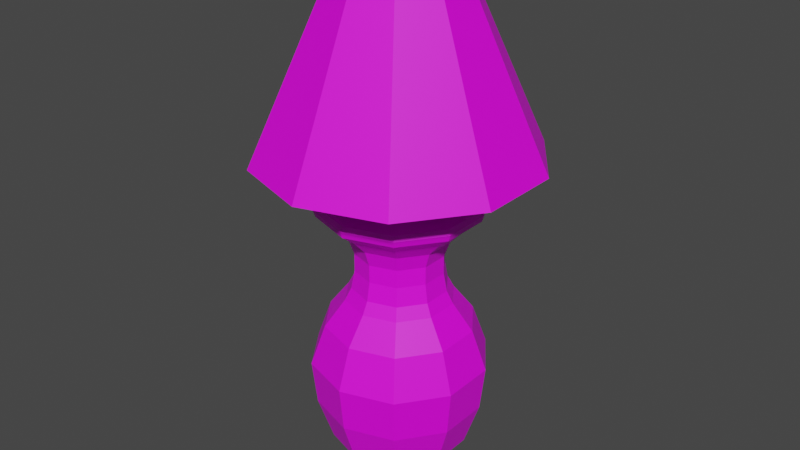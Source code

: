 # Source: lamp_small.blend  (saved by Blender 2.80.75; exported with 4.5.12 LTS)
import bpy
from mathutils import Matrix  # noqa: F401  (used for matrix-valued properties, if any)

bpy.ops.wm.read_factory_settings(use_empty=True)
scene = bpy.context.scene
scene.name = 'Scene'

# ---- collections
col_collection = bpy.data.collections.new('Collection'); scene.collection.children.link(col_collection)

# ---- images (referenced by path relative to the original .blend; pixels are not part of the script)
import os
ASSET_DIR = os.environ.get("B2B_ASSET_DIR", "")  # directory of the original .blend (textures are referenced by path, not embedded)
HERE = os.path.dirname(os.path.abspath(__file__))  # packed textures are extracted next to this script under _unpacked/

def load_image(name, relpath, width, height, colorspace="sRGB"):
    """Load a texture the original file referenced (path relative to the .blend, or extracted next to this script)."""
    p = next((c for c in (os.path.join(HERE, relpath), os.path.join(ASSET_DIR, relpath)) if relpath and os.path.exists(c)), "")
    if p:
        img = bpy.data.images.load(p, check_existing=True)
        img.name = name
    else:  # same state as the original file: an image datablock whose file is absent (Cycles renders it pink)
        img = bpy.data.images.new(name, width, height)
        img.source = "FILE"
        img.filepath = "//" + (relpath or name)
    img.colorspace_settings.name = colorspace
    return img
img_lamp_small_jpg = load_image('lamp_small.jpg', 'lamp_small.jpg', 1024, 1024, 'sRGB')

# ---- materials (node trees are filled in below, after node groups)
mat_material_001 = bpy.data.materials.new('Material.001')
mat_material_001.use_transparent_shadow = False

# ---- material node trees
mat_material_001.use_nodes = True; mat_material_001.node_tree.nodes.clear()
_N = mat_material_001.node_tree.nodes; _L = mat_material_001.node_tree.links
n0 = _N.new('ShaderNodeOutputMaterial'); n0.name = 'Material Output'; n0.location = (300, 300)
n1 = _N.new('ShaderNodeBsdfPrincipled'); n1.name = 'Principled BSDF'; n1.location = (10, 300)
n1.distribution = 'GGX'
n1.subsurface_method = 'BURLEY'
n1.inputs[3].default_value = 1.45
n1.inputs[27].default_value = (0.0, 0.0, 0.0, 1.0)
n1.inputs[28].default_value = 1.0
n2 = _N.new('ShaderNodeTexImage'); n2.name = 'Image Texture'; n2.location = (-280, 280)
n2.image = img_lamp_small_jpg
_L.new(n1.outputs[0], n0.inputs[0])
_L.new(n2.outputs[0], n1.inputs[0])
n0.is_active_output = True

# ---- world
world_world = bpy.data.worlds.new('World'); scene.world = world_world
world_world.use_nodes = True; world_world.node_tree.nodes.clear()
_N = world_world.node_tree.nodes; _L = world_world.node_tree.links
n0 = _N.new('ShaderNodeOutputWorld'); n0.name = 'World Output'; n0.location = (300, 300)
n1 = _N.new('ShaderNodeBackground'); n1.name = 'Background'; n1.location = (10, 300)
n1.inputs[0].default_value = (0.05088, 0.05088, 0.05088, 1.0)
_L.new(n1.outputs[0], n0.inputs[0])
n0.is_active_output = True
world_world.color = (0.05088, 0.05088, 0.05088)
world_world.use_sun_shadow = False
world_world.sun_shadow_jitter_overblur = 0.0

# ---- meshes
me_cylinder_002 = bpy.data.meshes.new('Cylinder.002')
me_cylinder_002.from_pydata([(6.114e-07, 0.1527, -0.0007372), (3.48e-07, 0.2703, 0.1005), (0.08978, 0.1236, -0.0007372), (0.1589, 0.2187, 0.1005), (0.1453, 0.0472, -0.0007372), (0.2571, 0.08352, 0.1005), (0.1453, -0.0472, -0.0007372), (0.2571, -0.08352, 0.1005), (0.08978, -0.1236, -0.0007372), (0.1589, -0.2187, 0.1005), (5.98e-07, -0.1527, -0.0007372), (3.243e-07, -0.2703, 0.1005), (-0.08977, -0.1236, -0.0007372), (-0.1589, -0.2187, 0.1005), (-0.1453, -0.0472, -0.0007372), (-0.2571, -0.08352, 0.1005), (-0.1453, 0.0472, -0.0007372), (-0.2571, 0.08352, 0.1005), (-0.08977, 0.1236, -0.0007372), (-0.1589, 0.2187, 0.1005), (2.184e-07, 0.3281, 0.2735), (0.1929, 0.2654, 0.2735), (0.3121, 0.1014, 0.2735), (0.3121, -0.1014, 0.2735), (0.1929, -0.2654, 0.2735), (1.897e-07, -0.3281, 0.2735), (-0.1929, -0.2654, 0.2735), (-0.3121, -0.1014, 0.2735), (-0.3121, 0.1014, 0.2735), (-0.1929, 0.2654, 0.2735), (2.31e-07, 0.3471, 0.4507), (0.204, 0.2808, 0.4507), (0.3301, 0.1073, 0.4507), (0.3301, -0.1073, 0.4507), (0.204, -0.2808, 0.4507), (2.007e-07, -0.3471, 0.4507), (-0.204, -0.2808, 0.4507), (-0.3301, -0.1073, 0.4507), (-0.3301, 0.1073, 0.4507), (-0.204, 0.2808, 0.4507), (1.931e-07, 0.2902, 0.6095), (0.1706, 0.2348, 0.6095), (0.276, 0.08967, 0.6095), (0.276, -0.08967, 0.6095), (0.1706, -0.2348, 0.6095), (1.677e-07, -0.2902, 0.6095), (-0.1706, -0.2348, 0.6095), (-0.276, -0.08967, 0.6095), (-0.276, 0.08967, 0.6095), (-0.1706, 0.2348, 0.6095), (1.407e-07, 0.2114, 0.7123), (0.1243, 0.171, 0.7123), (0.2011, 0.06533, 0.7123), (0.2011, -0.06533, 0.7123), (0.1243, -0.171, 0.7123), (1.222e-07, -0.2114, 0.7123), (-0.1243, -0.171, 0.7123), (-0.2011, -0.06533, 0.7123), (-0.2011, 0.06533, 0.7123), (-0.1243, 0.171, 0.7123), (1.239e-07, 0.1861, 0.7602), (0.1094, 0.1506, 0.7602), (0.177, 0.05752, 0.7602), (0.177, -0.05752, 0.7602), (0.1094, -0.1506, 0.7602), (1.076e-07, -0.1861, 0.7602), (-0.1094, -0.1506, 0.7602), (-0.177, -0.05752, 0.7602), (-0.177, 0.05752, 0.7602), (-0.1094, 0.1506, 0.7602), (1.502e-07, 0.1723, 0.8325), (0.1013, 0.1394, 0.8325), (0.1638, 0.05324, 0.8325), (0.1638, -0.05324, 0.8325), (0.1013, -0.1394, 0.8325), (1.351e-07, -0.1723, 0.8325), (-0.1013, -0.1394, 0.8325), (-0.1638, -0.05324, 0.8325), (-0.1638, 0.05324, 0.8325), (-0.1013, 0.1394, 0.8325), (1.502e-07, 0.1723, 0.9036), (0.1013, 0.1394, 0.9036), (0.1638, 0.05324, 0.9036), (0.1638, -0.05324, 0.9036), (0.1013, -0.1394, 0.9036), (1.351e-07, -0.1723, 0.9036), (-0.1013, -0.1394, 0.9036), (-0.1638, -0.05324, 0.9036), (-0.1638, 0.05324, 0.9036), (-0.1013, 0.1394, 0.9036), (1.428e-07, 0.1943, 0.9653), (0.1142, 0.1572, 0.9653), (0.1848, 0.06006, 0.9653), (0.1848, -0.06006, 0.9653), (0.1142, -0.1572, 0.9653), (1.258e-07, -0.1943, 0.9653), (-0.1142, -0.1572, 0.9653), (-0.1848, -0.06006, 0.9653), (-0.1848, 0.06006, 0.9653), (-0.1142, 0.1572, 0.9653), (1.87e-07, 0.2546, 1.028), (0.1497, 0.206, 1.028), (0.2421, 0.07868, 1.028), (0.2421, -0.07868, 1.028), (0.1497, -0.206, 1.028), (1.648e-07, -0.2546, 1.028), (-0.1497, -0.206, 1.028), (-0.2421, -0.07868, 1.028), (-0.2421, 0.07868, 1.028), (-0.1497, 0.206, 1.028), (7.782e-08, 0.3105, 1.071), (0.1825, 0.2512, 1.071), (0.2953, 0.09596, 1.071), (0.2953, -0.09596, 1.071), (0.1825, -0.2512, 1.071), (5.067e-08, -0.3105, 1.071), (-0.1825, -0.2512, 1.071), (-0.2953, -0.09596, 1.071), (-0.2953, 0.09596, 1.071), (-0.1825, 0.2512, 1.071), (8.005e-08, 0.3194, 1.096), (0.1878, 0.2584, 1.096), (0.3038, 0.09871, 1.096), (0.3038, -0.09871, 1.096), (0.1878, -0.2584, 1.096), (5.213e-08, -0.3194, 1.096), (-0.1878, -0.2584, 1.096), (-0.3038, -0.09871, 1.096), (-0.3038, 0.09871, 1.096), (-0.1878, 0.2584, 1.096), (9.148e-08, 0.3102, 1.116), (0.1824, 0.251, 1.116), (0.2951, 0.09587, 1.116), (0.2951, -0.09587, 1.116), (0.1824, -0.251, 1.116), (6.435e-08, -0.3102, 1.116), (-0.1824, -0.251, 1.116), (-0.2951, -0.09587, 1.116), (-0.2951, 0.09587, 1.116), (-0.1824, 0.251, 1.116), (1.878e-07, 0.2327, 1.129), (0.1368, 0.1883, 1.129), (0.2213, 0.07191, 1.129), (0.2213, -0.07191, 1.129), (0.1368, -0.1883, 1.129), (1.675e-07, -0.2327, 1.129), (-0.1368, -0.1883, 1.129), (-0.2213, -0.07191, 1.129), (-0.2213, 0.07191, 1.129), (-0.1368, 0.1883, 1.129), (9.923e-07, 0.04203, 1.144), (0.0247, 0.034, 1.144), (0.03997, 0.01299, 1.144), (0.03997, -0.01299, 1.144), (0.0247, -0.034, 1.144), (9.886e-07, -0.04203, 1.144), (-0.0247, -0.034, 1.144), (-0.03997, -0.01299, 1.144), (-0.03997, 0.01299, 1.144), (-0.0247, 0.034, 1.144), (0.03997, 0.01299, 1.278), (-0.0247, -0.034, 1.278), (-0.0247, 0.034, 1.278), (9.923e-07, 0.04203, 1.278), (0.0247, 0.034, 1.278), (0.03997, -0.01299, 1.278), (0.0247, -0.034, 1.278), (9.886e-07, -0.04203, 1.278), (-0.03997, -0.01299, 1.278), (-0.03997, 0.01299, 1.278), (2.167e-06, 0.5414, 1.278), (0.3182, 0.438, 1.278), (0.5149, 0.1673, 1.278), (0.5149, -0.1673, 1.278), (0.3182, -0.438, 1.278), (2.12e-06, -0.5414, 1.278), (-0.3182, -0.438, 1.278), (-0.5149, -0.1673, 1.278), (-0.5149, 0.1673, 1.278), (-0.3182, 0.438, 1.278), (1.575e-06, 0.2126, 1.999), (0.125, 0.172, 1.999), (0.2022, 0.06571, 1.999), (0.2022, -0.06571, 1.999), (0.125, -0.172, 1.999), (1.556e-06, -0.2126, 1.999), (-0.125, -0.172, 1.999), (-0.2022, -0.06571, 1.999), (-0.2022, 0.06571, 1.999), (-0.125, 0.172, 1.999)], [], [(0, 3, 2), (2, 5, 4), (4, 7, 6), (7, 8, 6), (9, 10, 8), (11, 12, 10), (13, 14, 12), (15, 16, 14), (15, 28, 17), (16, 19, 18), (18, 1, 0), (2, 6, 14), (15, 26, 27), (13, 25, 26), (11, 24, 25), (7, 24, 9), (1, 21, 3), (5, 23, 7), (3, 22, 5), (19, 20, 1), (17, 29, 19), (21, 30, 31), (28, 37, 38), (24, 35, 25), (21, 32, 22), (28, 39, 29), (26, 35, 36), (22, 33, 23), (29, 30, 20), (26, 37, 27), (23, 34, 24), (37, 48, 38), (35, 44, 45), (31, 42, 32), (38, 49, 39), (35, 46, 36), (33, 42, 43), (39, 40, 30), (36, 47, 37), (33, 44, 34), (30, 41, 31), (44, 55, 45), (41, 52, 42), (49, 58, 59), (46, 55, 56), (42, 53, 43), (49, 50, 40), (47, 56, 57), (43, 54, 44), (40, 51, 41), (48, 57, 58), (51, 62, 52), (58, 69, 59), (56, 65, 66), (53, 62, 63), (50, 69, 60), (57, 66, 67), (54, 63, 64), (50, 61, 51), (57, 68, 58), (55, 64, 65), (65, 76, 66), (62, 73, 63), (60, 79, 70), (66, 77, 67), (63, 74, 64), (61, 70, 71), (68, 77, 78), (64, 75, 65), (61, 72, 62), (69, 78, 79), (72, 83, 73), (79, 80, 70), (76, 87, 77), (73, 84, 74), (70, 81, 71), (77, 88, 78), (74, 85, 75), (71, 82, 72), (78, 89, 79), (75, 86, 76), (89, 90, 80), (86, 97, 87), (83, 94, 84), (80, 91, 81), (88, 97, 98), (84, 95, 85), (81, 92, 82), (89, 98, 99), (85, 96, 86), (82, 93, 83), (96, 107, 97), (93, 104, 94), (91, 100, 101), (97, 108, 98), (94, 105, 95), (92, 101, 102), (98, 109, 99), (95, 106, 96), (93, 102, 103), (99, 100, 90), (104, 113, 114), (100, 111, 101), (107, 118, 108), (105, 114, 115), (101, 112, 102), (108, 119, 109), (106, 115, 116), (102, 113, 103), (109, 110, 100), (107, 116, 117), (110, 121, 111), (117, 128, 118), (114, 125, 115), (111, 122, 112), (118, 129, 119), (115, 126, 116), (112, 123, 113), (119, 120, 110), (116, 127, 117), (113, 124, 114), (124, 135, 125), (122, 131, 132), (128, 139, 129), (125, 136, 126), (122, 133, 123), (129, 130, 120), (126, 137, 127), (123, 134, 124), (120, 131, 121), (127, 138, 128), (132, 141, 142), (138, 149, 139), (135, 146, 136), (132, 143, 133), (130, 149, 140), (136, 147, 137), (133, 144, 134), (131, 140, 141), (138, 147, 148), (134, 145, 135), (148, 159, 149), (145, 156, 146), (143, 152, 153), (140, 159, 150), (146, 157, 147), (143, 154, 144), (141, 150, 151), (147, 158, 148), (144, 155, 145), (142, 151, 152), (155, 161, 156), (152, 165, 153), (159, 163, 150), (156, 168, 157), (153, 166, 154), (150, 164, 151), (157, 169, 158), (154, 167, 155), (151, 160, 152), (158, 162, 159), (166, 175, 167), (160, 171, 172), (162, 178, 179), (167, 176, 161), (160, 173, 165), (163, 179, 170), (161, 177, 168), (165, 174, 166), (164, 170, 171), (168, 178, 169), (171, 182, 172), (178, 189, 179), (176, 185, 186), (172, 183, 173), (179, 180, 170), (177, 186, 187), (174, 183, 184), (170, 181, 171), (177, 188, 178), (175, 184, 185), (183, 182, 188), (0, 1, 3), (2, 3, 5), (4, 5, 7), (7, 9, 8), (9, 11, 10), (11, 13, 12), (13, 15, 14), (15, 17, 16), (15, 27, 28), (16, 17, 19), (18, 19, 1), (18, 0, 2), (2, 4, 6), (6, 8, 10), (10, 12, 6), (12, 14, 6), (14, 16, 18), (18, 2, 14), (15, 13, 26), (13, 11, 25), (11, 9, 24), (7, 23, 24), (1, 20, 21), (5, 22, 23), (3, 21, 22), (19, 29, 20), (17, 28, 29), (21, 20, 30), (28, 27, 37), (24, 34, 35), (21, 31, 32), (28, 38, 39), (26, 25, 35), (22, 32, 33), (29, 39, 30), (26, 36, 37), (23, 33, 34), (37, 47, 48), (35, 34, 44), (31, 41, 42), (38, 48, 49), (35, 45, 46), (33, 32, 42), (39, 49, 40), (36, 46, 47), (33, 43, 44), (30, 40, 41), (44, 54, 55), (41, 51, 52), (49, 48, 58), (46, 45, 55), (42, 52, 53), (49, 59, 50), (47, 46, 56), (43, 53, 54), (40, 50, 51), (48, 47, 57), (51, 61, 62), (58, 68, 69), (56, 55, 65), (53, 52, 62), (50, 59, 69), (57, 56, 66), (54, 53, 63), (50, 60, 61), (57, 67, 68), (55, 54, 64), (65, 75, 76), (62, 72, 73), (60, 69, 79), (66, 76, 77), (63, 73, 74), (61, 60, 70), (68, 67, 77), (64, 74, 75), (61, 71, 72), (69, 68, 78), (72, 82, 83), (79, 89, 80), (76, 86, 87), (73, 83, 84), (70, 80, 81), (77, 87, 88), (74, 84, 85), (71, 81, 82), (78, 88, 89), (75, 85, 86), (89, 99, 90), (86, 96, 97), (83, 93, 94), (80, 90, 91), (88, 87, 97), (84, 94, 95), (81, 91, 92), (89, 88, 98), (85, 95, 96), (82, 92, 93), (96, 106, 107), (93, 103, 104), (91, 90, 100), (97, 107, 108), (94, 104, 105), (92, 91, 101), (98, 108, 109), (95, 105, 106), (93, 92, 102), (99, 109, 100), (104, 103, 113), (100, 110, 111), (107, 117, 118), (105, 104, 114), (101, 111, 112), (108, 118, 119), (106, 105, 115), (102, 112, 113), (109, 119, 110), (107, 106, 116), (110, 120, 121), (117, 127, 128), (114, 124, 125), (111, 121, 122), (118, 128, 129), (115, 125, 126), (112, 122, 123), (119, 129, 120), (116, 126, 127), (113, 123, 124), (124, 134, 135), (122, 121, 131), (128, 138, 139), (125, 135, 136), (122, 132, 133), (129, 139, 130), (126, 136, 137), (123, 133, 134), (120, 130, 131), (127, 137, 138), (132, 131, 141), (138, 148, 149), (135, 145, 146), (132, 142, 143), (130, 139, 149), (136, 146, 147), (133, 143, 144), (131, 130, 140), (138, 137, 147), (134, 144, 145), (148, 158, 159), (145, 155, 156), (143, 142, 152), (140, 149, 159), (146, 156, 157), (143, 153, 154), (141, 140, 150), (147, 157, 158), (144, 154, 155), (142, 141, 151), (155, 167, 161), (152, 160, 165), (159, 162, 163), (156, 161, 168), (153, 165, 166), (150, 163, 164), (157, 168, 169), (154, 166, 167), (151, 164, 160), (158, 169, 162), (166, 174, 175), (160, 164, 171), (162, 169, 178), (167, 175, 176), (160, 172, 173), (163, 162, 179), (161, 176, 177), (165, 173, 174), (164, 163, 170), (168, 177, 178), (171, 181, 182), (178, 188, 189), (176, 175, 185), (172, 182, 183), (179, 189, 180), (177, 176, 186), (174, 173, 183), (170, 180, 181), (177, 187, 188), (175, 174, 184), (182, 181, 188), (181, 180, 188), (180, 189, 188), (188, 187, 186), (186, 185, 188), (185, 184, 188), (184, 183, 188)])
_uv = me_cylinder_002.uv_layers.new(name='UVMap')
_uv.uv.foreach_set('vector', [0.2996, 0.9235, 0.3254, 0.8873, 0.3236, 0.9212, 0.3236, 0.9212, 0.3544, 0.89, 0.347, 0.9227, 0.347, 0.9227, 0.3845, 0.8986, 0.3693, 0.9289, 0.3845, 0.8986, 0.3876, 0.9429, 0.3693, 0.9289, 0.132, 0.9694, 0.1821, 0.9661, 0.1677, 0.9851, 0.1572, 0.9411, 0.202, 0.9528, 0.1821, 0.9661, 0.1837, 0.9228, 0.2251, 0.9435, 0.202, 0.9528, 0.2112, 0.91, 0.2505, 0.9374, 0.2251, 0.9435, 0.2112, 0.91, 0.2312, 0.8708, 0.2397, 0.9003, 0.2505, 0.9374, 0.2684, 0.8932, 0.2752, 0.9289, 0.2752, 0.9289, 0.2968, 0.8887, 0.2996, 0.9235, 0.3273, 0.9415, 0.3693, 0.9289, 0.3676, 0.9999, 0.2112, 0.91, 0.1689, 0.8934, 0.2003, 0.8805, 0.1837, 0.9228, 0.1361, 0.9112, 0.1689, 0.8934, 0.1572, 0.9411, 0.09684, 0.9381, 0.1361, 0.9112, 0.3845, 0.8986, 0.4391, 0.8772, 0.4165, 0.9168, 0.2968, 0.8887, 0.3251, 0.8571, 0.3254, 0.8873, 0.3544, 0.89, 0.3951, 0.8642, 0.3845, 0.8986, 0.3254, 0.8873, 0.3584, 0.8585, 0.3544, 0.89, 0.2684, 0.8932, 0.2933, 0.8592, 0.2968, 0.8887, 0.2397, 0.9003, 0.2623, 0.8637, 0.2684, 0.8932, 0.3251, 0.8571, 0.29, 0.8315, 0.3238, 0.8284, 0.2312, 0.8708, 0.1911, 0.8532, 0.2241, 0.8434, 0.09684, 0.9381, 0.1197, 0.8797, 0.1361, 0.9112, 0.3251, 0.8571, 0.3592, 0.8282, 0.3584, 0.8585, 0.2312, 0.8708, 0.2568, 0.8364, 0.2623, 0.8637, 0.1689, 0.8934, 0.1197, 0.8797, 0.1572, 0.8647, 0.3584, 0.8585, 0.3992, 0.829, 0.3951, 0.8642, 0.2623, 0.8637, 0.29, 0.8315, 0.2933, 0.8592, 0.1689, 0.8934, 0.1911, 0.8532, 0.2003, 0.8805, 0.3951, 0.8642, 0.4495, 0.832, 0.4391, 0.8772, 0.1911, 0.8532, 0.2169, 0.8139, 0.2241, 0.8434, 0.1197, 0.8797, 0.06653, 0.8544, 0.1096, 0.846, 0.3238, 0.8284, 0.3583, 0.7949, 0.3592, 0.8282, 0.2241, 0.8434, 0.2513, 0.8064, 0.2568, 0.8364, 0.1197, 0.8797, 0.1469, 0.8343, 0.1572, 0.8647, 0.3992, 0.829, 0.3583, 0.7949, 0.3975, 0.793, 0.2568, 0.8364, 0.286, 0.8012, 0.29, 0.8315, 0.1572, 0.8647, 0.1822, 0.8233, 0.1911, 0.8532, 0.3992, 0.829, 0.4432, 0.7861, 0.4495, 0.832, 0.29, 0.8315, 0.3215, 0.7974, 0.3238, 0.8284, 0.06653, 0.8544, 0.1016, 0.8134, 0.1096, 0.846, 0.3215, 0.7974, 0.3569, 0.7622, 0.3583, 0.7949, 0.2513, 0.8064, 0.2083, 0.7832, 0.2458, 0.7762, 0.1469, 0.8343, 0.1016, 0.8134, 0.1365, 0.8031, 0.3583, 0.7949, 0.3939, 0.7591, 0.3975, 0.793, 0.2513, 0.8064, 0.283, 0.7693, 0.286, 0.8012, 0.1822, 0.8233, 0.1365, 0.8031, 0.172, 0.7924, 0.3975, 0.793, 0.4294, 0.7519, 0.4432, 0.7861, 0.286, 0.8012, 0.3197, 0.7651, 0.3215, 0.7974, 0.2169, 0.8139, 0.172, 0.7924, 0.2083, 0.7832, 0.3197, 0.7651, 0.3556, 0.7458, 0.3569, 0.7622, 0.2083, 0.7832, 0.2427, 0.7591, 0.2458, 0.7762, 0.1365, 0.8031, 0.09731, 0.7986, 0.1315, 0.7878, 0.3939, 0.7591, 0.3556, 0.7458, 0.3916, 0.7435, 0.283, 0.7693, 0.2427, 0.7591, 0.2808, 0.7534, 0.172, 0.7924, 0.1315, 0.7878, 0.1677, 0.777, 0.4294, 0.7519, 0.3916, 0.7435, 0.4247, 0.7382, 0.283, 0.7693, 0.3185, 0.7488, 0.3197, 0.7651, 0.172, 0.7924, 0.2049, 0.7669, 0.2083, 0.7832, 0.1016, 0.8134, 0.06647, 0.8061, 0.09731, 0.7986, 0.09731, 0.7986, 0.124, 0.7643, 0.1315, 0.7878, 0.3556, 0.7458, 0.3901, 0.7205, 0.3916, 0.7435, 0.2808, 0.7534, 0.2377, 0.7335, 0.277, 0.7275, 0.1315, 0.7878, 0.1604, 0.7519, 0.1677, 0.777, 0.3916, 0.7435, 0.4212, 0.7192, 0.4247, 0.7382, 0.3185, 0.7488, 0.277, 0.7275, 0.3164, 0.7238, 0.2049, 0.7669, 0.1604, 0.7519, 0.1986, 0.7417, 0.06647, 0.8061, 0.0905, 0.7771, 0.09731, 0.7986, 0.3185, 0.7488, 0.3545, 0.7214, 0.3556, 0.7458, 0.2427, 0.7591, 0.1986, 0.7417, 0.2377, 0.7335, 0.3545, 0.7214, 0.3907, 0.6978, 0.3901, 0.7205, 0.2377, 0.7335, 0.2742, 0.7004, 0.277, 0.7275, 0.124, 0.7643, 0.1527, 0.7263, 0.1604, 0.7519, 0.3901, 0.7205, 0.4214, 0.701, 0.4212, 0.7192, 0.277, 0.7275, 0.3152, 0.6973, 0.3164, 0.7238, 0.1604, 0.7519, 0.1926, 0.7153, 0.1986, 0.7417, 0.06202, 0.7882, 0.08131, 0.7562, 0.0905, 0.7771, 0.3164, 0.7238, 0.3544, 0.6965, 0.3545, 0.7214, 0.1986, 0.7417, 0.2333, 0.7069, 0.2377, 0.7335, 0.0905, 0.7771, 0.1151, 0.7405, 0.124, 0.7643, 0.2333, 0.7069, 0.2721, 0.6758, 0.2742, 0.7004, 0.1151, 0.7405, 0.1453, 0.704, 0.1527, 0.7263, 0.3907, 0.6978, 0.4257, 0.6853, 0.4214, 0.701, 0.2742, 0.7004, 0.3149, 0.6738, 0.3152, 0.6973, 0.1926, 0.7153, 0.1453, 0.704, 0.1864, 0.6919, 0.05402, 0.7721, 0.071, 0.7378, 0.08131, 0.7562, 0.3152, 0.6973, 0.3557, 0.6742, 0.3544, 0.6965, 0.2333, 0.7069, 0.1864, 0.6919, 0.2289, 0.6828, 0.08131, 0.7562, 0.1062, 0.7193, 0.1151, 0.7405, 0.3544, 0.6965, 0.3934, 0.6779, 0.3907, 0.6978, 0.1062, 0.7193, 0.1373, 0.6775, 0.1453, 0.704, 0.3934, 0.6779, 0.4362, 0.6664, 0.4257, 0.6853, 0.3149, 0.6738, 0.2694, 0.6492, 0.3134, 0.6469, 0.1453, 0.704, 0.1808, 0.6641, 0.1864, 0.6919, 0.04276, 0.7591, 0.0571, 0.7159, 0.071, 0.7378, 0.3557, 0.6742, 0.3134, 0.6469, 0.3565, 0.6482, 0.1864, 0.6919, 0.2253, 0.6549, 0.2289, 0.6828, 0.071, 0.7378, 0.09552, 0.6942, 0.1062, 0.7193, 0.3934, 0.6779, 0.3565, 0.6482, 0.3981, 0.6536, 0.2289, 0.6828, 0.2694, 0.6492, 0.2721, 0.6758, 0.4362, 0.6664, 0.4017, 0.6376, 0.4461, 0.6509, 0.2694, 0.6492, 0.314, 0.6288, 0.3134, 0.6469, 0.1373, 0.6775, 0.1766, 0.6456, 0.1808, 0.6641, 0.0571, 0.7159, 0.008465, 0.7332, 0.04652, 0.7015, 0.3134, 0.6469, 0.3587, 0.6308, 0.3565, 0.6482, 0.1808, 0.6641, 0.2227, 0.6364, 0.2253, 0.6549, 0.09552, 0.6942, 0.04652, 0.7015, 0.08683, 0.6777, 0.3565, 0.6482, 0.4017, 0.6376, 0.3981, 0.6536, 0.2253, 0.6549, 0.2684, 0.6308, 0.2694, 0.6492, 0.1373, 0.6775, 0.08683, 0.6777, 0.1307, 0.659, 0.2684, 0.6308, 0.3139, 0.6222, 0.314, 0.6288, 0.1307, 0.659, 0.1749, 0.6389, 0.1766, 0.6456, 0.008465, 0.7332, 0.04253, 0.6959, 0.04652, 0.7015, 0.314, 0.6288, 0.3593, 0.6243, 0.3587, 0.6308, 0.1766, 0.6456, 0.2216, 0.6297, 0.2227, 0.6364, 0.04652, 0.7015, 0.08366, 0.6715, 0.08683, 0.6777, 0.3587, 0.6308, 0.4031, 0.6314, 0.4017, 0.6376, 0.2227, 0.6364, 0.2678, 0.6241, 0.2684, 0.6308, 0.08683, 0.6777, 0.1283, 0.6524, 0.1307, 0.659, 0.4017, 0.6376, 0.4487, 0.6445, 0.4461, 0.6509, 0.003089, 0.7278, 0.03943, 0.6914, 0.04253, 0.6959, 0.3593, 0.6243, 0.3139, 0.6167, 0.3598, 0.6194, 0.1749, 0.6389, 0.2208, 0.6243, 0.2216, 0.6297, 0.04253, 0.6959, 0.08115, 0.6665, 0.08366, 0.6715, 0.3593, 0.6243, 0.4042, 0.6263, 0.4031, 0.6314, 0.2216, 0.6297, 0.2674, 0.6188, 0.2678, 0.6241, 0.08366, 0.6715, 0.1264, 0.6471, 0.1283, 0.6524, 0.4031, 0.6314, 0.4495, 0.6389, 0.4487, 0.6445, 0.2678, 0.6241, 0.3139, 0.6167, 0.3139, 0.6222, 0.1283, 0.6524, 0.1737, 0.6335, 0.1749, 0.6389, 0.7623, 0.09756, 0.7244, 0.1196, 0.7444, 0.09179, 0.6209, 0.09894, 0.6592, 0.1202, 0.6483, 0.1356, 0.6892, 0.0001223, 0.6574, 0.03039, 0.646, 0.01549, 0.7623, 0.09756, 0.7444, 0.05751, 0.7623, 0.05174, 0.6921, 0.1492, 0.6592, 0.1202, 0.6919, 0.1304, 0.646, 0.01549, 0.6379, 0.05857, 0.62, 0.05316, 0.7623, 0.05174, 0.7244, 0.02963, 0.7356, 0.01454, 0.7355, 0.1347, 0.6919, 0.1304, 0.7244, 0.1196, 0.6209, 0.09894, 0.6379, 0.05857, 0.6386, 0.09282, 0.7332, 0.01285, 0.6897, 0.01891, 0.6892, 0.0001223, 0.6386, 0.09282, 0.6855, 0.08292, 0.6592, 0.1202, 0.6897, 0.01891, 0.6852, 0.06664, 0.6574, 0.03039, 0.7444, 0.05751, 0.701, 0.07778, 0.701, 0.07156, 0.6919, 0.1304, 0.6855, 0.08292, 0.6914, 0.08477, 0.6574, 0.03039, 0.6817, 0.07175, 0.6379, 0.05857, 0.7444, 0.05751, 0.6973, 0.06653, 0.7244, 0.02963, 0.7244, 0.1196, 0.6914, 0.08477, 0.6973, 0.08281, 0.6379, 0.05857, 0.6818, 0.07796, 0.6386, 0.09282, 0.7227, 0.02848, 0.691, 0.06456, 0.6897, 0.01891, 0.7444, 0.09179, 0.6973, 0.08281, 0.701, 0.07778, 0.62, 0.1557, 0.652, 0.1619, 0.62, 0.1619, 0.62, 0.1991, 0.652, 0.2053, 0.62, 0.2053, 0.62, 0.1805, 0.652, 0.1867, 0.62, 0.1867, 0.62, 0.1619, 0.652, 0.1681, 0.62, 0.1681, 0.62, 0.2053, 0.652, 0.2115, 0.62, 0.2115, 0.62, 0.1867, 0.652, 0.1929, 0.62, 0.1929, 0.62, 0.1681, 0.652, 0.1743, 0.62, 0.1743, 0.62, 0.1495, 0.652, 0.1557, 0.62, 0.1557, 0.62, 0.1929, 0.652, 0.1991, 0.62, 0.1991, 0.62, 0.1743, 0.652, 0.1805, 0.62, 0.1805, 0.3051, 0.2994, 0.3269, 0.1802, 0.3112, 0.2983, 0.3001, 0.3101, 0.2209, 0.4019, 0.1828, 0.3317, 0.3147, 0.3171, 0.4265, 0.364, 0.3714, 0.4219, 0.3112, 0.2983, 0.399, 0.2147, 0.3168, 0.301, 0.3001, 0.3101, 0.1934, 0.2525, 0.3009, 0.3039, 0.3086, 0.3182, 0.3714, 0.4219, 0.2929, 0.4364, 0.3168, 0.301, 0.437, 0.2849, 0.3198, 0.3065, 0.3009, 0.3039, 0.2484, 0.1946, 0.3051, 0.2994, 0.303, 0.3155, 0.2929, 0.4364, 0.2209, 0.4019, 0.3198, 0.3065, 0.4265, 0.364, 0.319, 0.3126, 0.2209, 0.4019, 0.02945, 0.4423, 0.1828, 0.3317, 0.4265, 0.364, 0.524, 0.5336, 0.3714, 0.4219, 0.399, 0.2147, 0.4298, 0.02147, 0.4581, 0.03501, 0.1828, 0.3317, 0.004255, 0.2518, 0.1934, 0.2525, 0.3714, 0.4219, 0.3507, 0.6164, 0.2929, 0.4364, 0.437, 0.2849, 0.5755, 0.1467, 0.5904, 0.1743, 0.2484, 0.1946, 0.07419, 0.1057, 0.09581, 0.08294, 0.2929, 0.4364, 0.1618, 0.5815, 0.2209, 0.4019, 0.437, 0.2849, 0.6156, 0.3647, 0.4265, 0.364, 0.3269, 0.1802, 0.2383, 0.005799, 0.2692, 0.0001223, 0.594, 0.6001, 0.5631, 0.6058, 0.5456, 0.5109, 0.2996, 0.9235, 0.2968, 0.8887, 0.3254, 0.8873, 0.3236, 0.9212, 0.3254, 0.8873, 0.3544, 0.89, 0.347, 0.9227, 0.3544, 0.89, 0.3845, 0.8986, 0.3845, 0.8986, 0.4165, 0.9168, 0.3876, 0.9429, 0.132, 0.9694, 0.1572, 0.9411, 0.1821, 0.9661, 0.1572, 0.9411, 0.1837, 0.9228, 0.202, 0.9528, 0.1837, 0.9228, 0.2112, 0.91, 0.2251, 0.9435, 0.2112, 0.91, 0.2397, 0.9003, 0.2505, 0.9374, 0.2112, 0.91, 0.2003, 0.8805, 0.2312, 0.8708, 0.2505, 0.9374, 0.2397, 0.9003, 0.2684, 0.8932, 0.2752, 0.9289, 0.2684, 0.8932, 0.2968, 0.8887, 0.3262, 0.9853, 0.3196, 0.9632, 0.3273, 0.9415, 0.3273, 0.9415, 0.3462, 0.9284, 0.3693, 0.9289, 0.3693, 0.9289, 0.3876, 0.9429, 0.3942, 0.965, 0.3942, 0.965, 0.3866, 0.9868, 0.3693, 0.9289, 0.3866, 0.9868, 0.3676, 0.9999, 0.3693, 0.9289, 0.3676, 0.9999, 0.3446, 0.9993, 0.3262, 0.9853, 0.3262, 0.9853, 0.3273, 0.9415, 0.3676, 0.9999, 0.2112, 0.91, 0.1837, 0.9228, 0.1689, 0.8934, 0.1837, 0.9228, 0.1572, 0.9411, 0.1361, 0.9112, 0.1572, 0.9411, 0.132, 0.9694, 0.09684, 0.9381, 0.3845, 0.8986, 0.3951, 0.8642, 0.4391, 0.8772, 0.2968, 0.8887, 0.2933, 0.8592, 0.3251, 0.8571, 0.3544, 0.89, 0.3584, 0.8585, 0.3951, 0.8642, 0.3254, 0.8873, 0.3251, 0.8571, 0.3584, 0.8585, 0.2684, 0.8932, 0.2623, 0.8637, 0.2933, 0.8592, 0.2397, 0.9003, 0.2312, 0.8708, 0.2623, 0.8637, 0.3251, 0.8571, 0.2933, 0.8592, 0.29, 0.8315, 0.2312, 0.8708, 0.2003, 0.8805, 0.1911, 0.8532, 0.09684, 0.9381, 0.07489, 0.8974, 0.1197, 0.8797, 0.3251, 0.8571, 0.3238, 0.8284, 0.3592, 0.8282, 0.2312, 0.8708, 0.2241, 0.8434, 0.2568, 0.8364, 0.1689, 0.8934, 0.1361, 0.9112, 0.1197, 0.8797, 0.3584, 0.8585, 0.3592, 0.8282, 0.3992, 0.829, 0.2623, 0.8637, 0.2568, 0.8364, 0.29, 0.8315, 0.1689, 0.8934, 0.1572, 0.8647, 0.1911, 0.8532, 0.3951, 0.8642, 0.3992, 0.829, 0.4495, 0.832, 0.1911, 0.8532, 0.1822, 0.8233, 0.2169, 0.8139, 0.1197, 0.8797, 0.07489, 0.8974, 0.06653, 0.8544, 0.3238, 0.8284, 0.3215, 0.7974, 0.3583, 0.7949, 0.2241, 0.8434, 0.2169, 0.8139, 0.2513, 0.8064, 0.1197, 0.8797, 0.1096, 0.846, 0.1469, 0.8343, 0.3992, 0.829, 0.3592, 0.8282, 0.3583, 0.7949, 0.2568, 0.8364, 0.2513, 0.8064, 0.286, 0.8012, 0.1572, 0.8647, 0.1469, 0.8343, 0.1822, 0.8233, 0.3992, 0.829, 0.3975, 0.793, 0.4432, 0.7861, 0.29, 0.8315, 0.286, 0.8012, 0.3215, 0.7974, 0.06653, 0.8544, 0.06716, 0.8202, 0.1016, 0.8134, 0.3215, 0.7974, 0.3197, 0.7651, 0.3569, 0.7622, 0.2513, 0.8064, 0.2169, 0.8139, 0.2083, 0.7832, 0.1469, 0.8343, 0.1096, 0.846, 0.1016, 0.8134, 0.3583, 0.7949, 0.3569, 0.7622, 0.3939, 0.7591, 0.2513, 0.8064, 0.2458, 0.7762, 0.283, 0.7693, 0.1822, 0.8233, 0.1469, 0.8343, 0.1365, 0.8031, 0.3975, 0.793, 0.3939, 0.7591, 0.4294, 0.7519, 0.286, 0.8012, 0.283, 0.7693, 0.3197, 0.7651, 0.2169, 0.8139, 0.1822, 0.8233, 0.172, 0.7924, 0.3197, 0.7651, 0.3185, 0.7488, 0.3556, 0.7458, 0.2083, 0.7832, 0.2049, 0.7669, 0.2427, 0.7591, 0.1365, 0.8031, 0.1016, 0.8134, 0.09731, 0.7986, 0.3939, 0.7591, 0.3569, 0.7622, 0.3556, 0.7458, 0.283, 0.7693, 0.2458, 0.7762, 0.2427, 0.7591, 0.172, 0.7924, 0.1365, 0.8031, 0.1315, 0.7878, 0.4294, 0.7519, 0.3939, 0.7591, 0.3916, 0.7435, 0.283, 0.7693, 0.2808, 0.7534, 0.3185, 0.7488, 0.172, 0.7924, 0.1677, 0.777, 0.2049, 0.7669, 0.1016, 0.8134, 0.06716, 0.8202, 0.06647, 0.8061, 0.09731, 0.7986, 0.0905, 0.7771, 0.124, 0.7643, 0.3556, 0.7458, 0.3545, 0.7214, 0.3901, 0.7205, 0.2808, 0.7534, 0.2427, 0.7591, 0.2377, 0.7335, 0.1315, 0.7878, 0.124, 0.7643, 0.1604, 0.7519, 0.3916, 0.7435, 0.3901, 0.7205, 0.4212, 0.7192, 0.3185, 0.7488, 0.2808, 0.7534, 0.277, 0.7275, 0.2049, 0.7669, 0.1677, 0.777, 0.1604, 0.7519, 0.06647, 0.8061, 0.06202, 0.7882, 0.0905, 0.7771, 0.3185, 0.7488, 0.3164, 0.7238, 0.3545, 0.7214, 0.2427, 0.7591, 0.2049, 0.7669, 0.1986, 0.7417, 0.3545, 0.7214, 0.3544, 0.6965, 0.3907, 0.6978, 0.2377, 0.7335, 0.2333, 0.7069, 0.2742, 0.7004, 0.124, 0.7643, 0.1151, 0.7405, 0.1527, 0.7263, 0.3901, 0.7205, 0.3907, 0.6978, 0.4214, 0.701, 0.277, 0.7275, 0.2742, 0.7004, 0.3152, 0.6973, 0.1604, 0.7519, 0.1527, 0.7263, 0.1926, 0.7153, 0.06202, 0.7882, 0.05402, 0.7721, 0.08131, 0.7562, 0.3164, 0.7238, 0.3152, 0.6973, 0.3544, 0.6965, 0.1986, 0.7417, 0.1926, 0.7153, 0.2333, 0.7069, 0.0905, 0.7771, 0.08131, 0.7562, 0.1151, 0.7405, 0.2333, 0.7069, 0.2289, 0.6828, 0.2721, 0.6758, 0.1151, 0.7405, 0.1062, 0.7193, 0.1453, 0.704, 0.3907, 0.6978, 0.3934, 0.6779, 0.4257, 0.6853, 0.2742, 0.7004, 0.2721, 0.6758, 0.3149, 0.6738, 0.1926, 0.7153, 0.1527, 0.7263, 0.1453, 0.704, 0.05402, 0.7721, 0.04276, 0.7591, 0.071, 0.7378, 0.3152, 0.6973, 0.3149, 0.6738, 0.3557, 0.6742, 0.2333, 0.7069, 0.1926, 0.7153, 0.1864, 0.6919, 0.08131, 0.7562, 0.071, 0.7378, 0.1062, 0.7193, 0.3544, 0.6965, 0.3557, 0.6742, 0.3934, 0.6779, 0.1062, 0.7193, 0.09552, 0.6942, 0.1373, 0.6775, 0.3934, 0.6779, 0.3981, 0.6536, 0.4362, 0.6664, 0.3149, 0.6738, 0.2721, 0.6758, 0.2694, 0.6492, 0.1453, 0.704, 0.1373, 0.6775, 0.1808, 0.6641, 0.04276, 0.7591, 0.02394, 0.7443, 0.0571, 0.7159, 0.3557, 0.6742, 0.3149, 0.6738, 0.3134, 0.6469, 0.1864, 0.6919, 0.1808, 0.6641, 0.2253, 0.6549, 0.071, 0.7378, 0.0571, 0.7159, 0.09552, 0.6942, 0.3934, 0.6779, 0.3557, 0.6742, 0.3565, 0.6482, 0.2289, 0.6828, 0.2253, 0.6549, 0.2694, 0.6492, 0.4362, 0.6664, 0.3981, 0.6536, 0.4017, 0.6376, 0.2694, 0.6492, 0.2684, 0.6308, 0.314, 0.6288, 0.1373, 0.6775, 0.1307, 0.659, 0.1766, 0.6456, 0.0571, 0.7159, 0.02394, 0.7443, 0.008465, 0.7332, 0.3134, 0.6469, 0.314, 0.6288, 0.3587, 0.6308, 0.1808, 0.6641, 0.1766, 0.6456, 0.2227, 0.6364, 0.09552, 0.6942, 0.0571, 0.7159, 0.04652, 0.7015, 0.3565, 0.6482, 0.3587, 0.6308, 0.4017, 0.6376, 0.2253, 0.6549, 0.2227, 0.6364, 0.2684, 0.6308, 0.1373, 0.6775, 0.09552, 0.6942, 0.08683, 0.6777, 0.2684, 0.6308, 0.2678, 0.6241, 0.3139, 0.6222, 0.1307, 0.659, 0.1283, 0.6524, 0.1749, 0.6389, 0.008465, 0.7332, 0.003089, 0.7278, 0.04253, 0.6959, 0.314, 0.6288, 0.3139, 0.6222, 0.3593, 0.6243, 0.1766, 0.6456, 0.1749, 0.6389, 0.2216, 0.6297, 0.04652, 0.7015, 0.04253, 0.6959, 0.08366, 0.6715, 0.3587, 0.6308, 0.3593, 0.6243, 0.4031, 0.6314, 0.2227, 0.6364, 0.2216, 0.6297, 0.2678, 0.6241, 0.08683, 0.6777, 0.08366, 0.6715, 0.1283, 0.6524, 0.4017, 0.6376, 0.4031, 0.6314, 0.4487, 0.6445, 0.003089, 0.7278, 0.0001223, 0.723, 0.03943, 0.6914, 0.3593, 0.6243, 0.3139, 0.6222, 0.3139, 0.6167, 0.1749, 0.6389, 0.1737, 0.6335, 0.2208, 0.6243, 0.04253, 0.6959, 0.03943, 0.6914, 0.08115, 0.6665, 0.3593, 0.6243, 0.3598, 0.6194, 0.4042, 0.6263, 0.2216, 0.6297, 0.2208, 0.6243, 0.2674, 0.6188, 0.08366, 0.6715, 0.08115, 0.6665, 0.1264, 0.6471, 0.4031, 0.6314, 0.4042, 0.6263, 0.4495, 0.6389, 0.2678, 0.6241, 0.2674, 0.6188, 0.3139, 0.6167, 0.1283, 0.6524, 0.1264, 0.6471, 0.1737, 0.6335, 0.7623, 0.09756, 0.7355, 0.1347, 0.7244, 0.1196, 0.6209, 0.09894, 0.6386, 0.09282, 0.6592, 0.1202, 0.6892, 0.0001223, 0.6897, 0.01891, 0.6574, 0.03039, 0.7623, 0.09756, 0.7444, 0.09179, 0.7444, 0.05751, 0.6921, 0.1492, 0.6483, 0.1356, 0.6592, 0.1202, 0.646, 0.01549, 0.6574, 0.03039, 0.6379, 0.05857, 0.7623, 0.05174, 0.7444, 0.05751, 0.7244, 0.02963, 0.7355, 0.1347, 0.6921, 0.1492, 0.6919, 0.1304, 0.6209, 0.09894, 0.62, 0.05316, 0.6379, 0.05857, 0.7332, 0.01285, 0.7227, 0.02848, 0.6897, 0.01891, 0.6386, 0.09282, 0.6818, 0.07796, 0.6855, 0.08292, 0.6897, 0.01891, 0.691, 0.06456, 0.6852, 0.06664, 0.7444, 0.05751, 0.7444, 0.09179, 0.701, 0.07778, 0.6919, 0.1304, 0.6592, 0.1202, 0.6855, 0.08292, 0.6574, 0.03039, 0.6852, 0.06664, 0.6817, 0.07175, 0.7444, 0.05751, 0.701, 0.07156, 0.6973, 0.06653, 0.7244, 0.1196, 0.6919, 0.1304, 0.6914, 0.08477, 0.6379, 0.05857, 0.6817, 0.07175, 0.6818, 0.07796, 0.7227, 0.02848, 0.697, 0.0663, 0.691, 0.06456, 0.7444, 0.09179, 0.7244, 0.1196, 0.6973, 0.08281, 0.62, 0.1557, 0.652, 0.1557, 0.652, 0.1619, 0.62, 0.1991, 0.652, 0.1991, 0.652, 0.2053, 0.62, 0.1805, 0.652, 0.1805, 0.652, 0.1867, 0.62, 0.1619, 0.652, 0.1619, 0.652, 0.1681, 0.62, 0.2053, 0.652, 0.2053, 0.652, 0.2115, 0.62, 0.1867, 0.652, 0.1867, 0.652, 0.1929, 0.62, 0.1681, 0.652, 0.1681, 0.652, 0.1743, 0.62, 0.1495, 0.652, 0.1495, 0.652, 0.1557, 0.62, 0.1929, 0.652, 0.1929, 0.652, 0.1991, 0.62, 0.1743, 0.652, 0.1743, 0.652, 0.1805, 0.3051, 0.2994, 0.2484, 0.1946, 0.3269, 0.1802, 0.3001, 0.3101, 0.303, 0.3155, 0.2209, 0.4019, 0.3147, 0.3171, 0.319, 0.3126, 0.4265, 0.364, 0.3112, 0.2983, 0.3269, 0.1802, 0.399, 0.2147, 0.3001, 0.3101, 0.1828, 0.3317, 0.1934, 0.2525, 0.3086, 0.3182, 0.3147, 0.3171, 0.3714, 0.4219, 0.3168, 0.301, 0.399, 0.2147, 0.437, 0.2849, 0.3009, 0.3039, 0.1934, 0.2525, 0.2484, 0.1946, 0.303, 0.3155, 0.3086, 0.3182, 0.2929, 0.4364, 0.3198, 0.3065, 0.437, 0.2849, 0.4265, 0.364, 0.2209, 0.4019, 0.04438, 0.4698, 0.02945, 0.4423, 0.4265, 0.364, 0.5456, 0.5109, 0.524, 0.5336, 0.399, 0.2147, 0.3269, 0.1802, 0.4298, 0.02147, 0.1828, 0.3317, 0.0001223, 0.2829, 0.004255, 0.2518, 0.3714, 0.4219, 0.3815, 0.6107, 0.3507, 0.6164, 0.437, 0.2849, 0.399, 0.2147, 0.5755, 0.1467, 0.2484, 0.1946, 0.1934, 0.2525, 0.07419, 0.1057, 0.2929, 0.4364, 0.1901, 0.5951, 0.1618, 0.5815, 0.437, 0.2849, 0.6197, 0.3336, 0.6156, 0.3647, 0.3269, 0.1802, 0.2484, 0.1946, 0.2383, 0.005799, 0.5631, 0.6058, 0.5348, 0.5923, 0.5456, 0.5109, 0.5348, 0.5923, 0.5199, 0.5647, 0.5456, 0.5109, 0.5199, 0.5647, 0.524, 0.5336, 0.5456, 0.5109, 0.5456, 0.5109, 0.5765, 0.5052, 0.6048, 0.5187, 0.6048, 0.5187, 0.6197, 0.5463, 0.5456, 0.5109, 0.6197, 0.5463, 0.6156, 0.5774, 0.5456, 0.5109, 0.6156, 0.5774, 0.594, 0.6001, 0.5456, 0.5109])
me_cylinder_002.materials.append(mat_material_001)
me_cylinder_002.use_remesh_preserve_volume = False
me_cylinder_002.use_remesh_preserve_attributes = False
me_cylinder_002.use_mirror_vertex_groups = False
me_cylinder_002.update()

# ---- objects
ob_lamp_small = bpy.data.objects.new('lamp_small', me_cylinder_002)

# ---- transforms, parenting, visibility, modifiers, constraints
ob_lamp_small.location = (0.0, 0.0, 0.0)
ob_lamp_small.lineart.crease_threshold = 0.0

# ---- collection membership
col_collection.objects.link(ob_lamp_small)

# ---- scene / render settings (as saved in the file)
scene.frame_start = 1; scene.frame_end = 250; scene.frame_set(1)
scene.render.engine = 'BLENDER_EEVEE_NEXT'
scene.cycles.use_denoising = False
scene.cycles.samples = 128
scene.cycles.sampling_pattern = 'TABULATED_SOBOL'
scene.cycles.use_adaptive_sampling = False
scene.cycles.use_light_tree = False
scene.view_settings.view_transform = 'Filmic'
bpy.context.view_layer.update()

# ---- added for rendering (the .blend has no active camera and no usable light): camera, sun
cam_auto = bpy.data.cameras.new('AutoCamera')
cam_auto.lens = 50.0
cam_auto.sensor_width = 36.0
cam_auto.clip_end = 1000.0
ob_auto_camera = bpy.data.objects.new('AutoCamera', cam_auto)
scene.collection.objects.link(ob_auto_camera)
ob_auto_camera.location = (2.30963, -2.77156, 2.84681)
ob_auto_camera.rotation_euler = (1.09748, -7.21219e-08, 0.694738)
scene.camera = ob_auto_camera
light_auto_sun = bpy.data.lights.new('AutoSun', 'SUN')
light_auto_sun.energy = 3.0
light_auto_sun.angle = 0.0523599
ob_auto_sun = bpy.data.objects.new('AutoSun', light_auto_sun)
scene.collection.objects.link(ob_auto_sun)
ob_auto_sun.rotation_euler = (0.872665, 0.174533, 0.523599)
bpy.context.view_layer.update()
